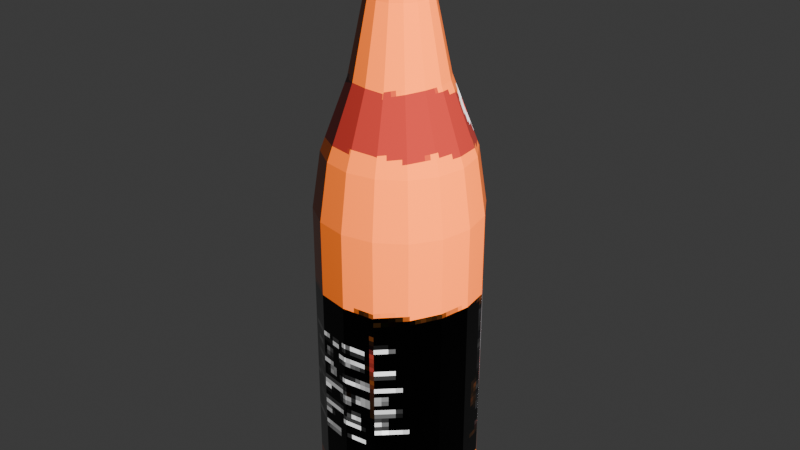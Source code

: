 # Source: sterni.blend  (saved by Blender 5.1.30; exported with 4.5.12 LTS)
import bpy
from mathutils import Matrix  # noqa: F401  (used for matrix-valued properties, if any)

bpy.ops.wm.read_factory_settings(use_empty=True)
scene = bpy.context.scene
scene.name = 'Scene'

# ---- collections
col_collection = bpy.data.collections.new('Collection'); scene.collection.children.link(col_collection)

# ---- images (referenced by path relative to the original .blend; pixels are not part of the script)
import os
ASSET_DIR = os.environ.get("B2B_ASSET_DIR", "")  # directory of the original .blend (textures are referenced by path, not embedded)
HERE = os.path.dirname(os.path.abspath(__file__))  # packed textures are extracted next to this script under _unpacked/

def load_image(name, relpath, width, height, colorspace="sRGB"):
    """Load a texture the original file referenced (path relative to the .blend, or extracted next to this script)."""
    p = next((c for c in (os.path.join(HERE, relpath), os.path.join(ASSET_DIR, relpath)) if relpath and os.path.exists(c)), "")
    if p:
        img = bpy.data.images.load(p, check_existing=True)
        img.name = name
    else:  # same state as the original file: an image datablock whose file is absent (Cycles renders it pink)
        img = bpy.data.images.new(name, width, height)
        img.source = "FILE"
        img.filepath = "//" + (relpath or name)
    img.colorspace_settings.name = colorspace
    return img
img_texture = load_image('texture', '_unpacked/texture.3c623cef.png', 128, 128, 'sRGB')

# ---- materials (node trees are filled in below, after node groups)
mat_material = bpy.data.materials.new('Material')
mat_material.alpha_threshold = 0.0
mat_material.use_backface_culling_lightprobe_volume = False
mat_material.roughness = 0.5
mat_material.line_color = (0.0, 0.0, 0.0, 1.0)

# ---- material node trees
mat_material.use_nodes = True; mat_material.node_tree.nodes.clear()
_N = mat_material.node_tree.nodes; _L = mat_material.node_tree.links
n0 = _N.new('ShaderNodeOutputMaterial'); n0.name = 'Material Output'; n0.location = (200, 100)
n1 = _N.new('ShaderNodeBsdfPrincipled'); n1.name = 'Principled BSDF'; n1.location = (-200, 100)
n1.inputs[1].default_value = 0.5615
n2 = _N.new('ShaderNodeTexImage'); n2.name = 'Image Texture'; n2.location = (-490, 80)
n2.image = img_texture
n2.interpolation = 'Closest'
n3 = _N.new('ShaderNodeValue'); n3.name = 'Value'; n3.location = (-490, 60)
n3.outputs[0].default_value = 0.0
_L.new(n1.outputs[0], n0.inputs[0])
_L.new(n2.outputs[0], n1.inputs[0])
_L.new(n3.outputs[0], n1.inputs[2])
n0.is_active_output = True

# ---- world
world_world = bpy.data.worlds.new('World'); scene.world = world_world
world_world.use_nodes = True; world_world.node_tree.nodes.clear()
_N = world_world.node_tree.nodes; _L = world_world.node_tree.links
n0 = _N.new('ShaderNodeOutputWorld'); n0.name = 'World Output'; n0.location = (200, 100)
n1 = _N.new('ShaderNodeBackground'); n1.name = 'Background'; n1.location = (-200, 100)
n1.inputs[0].default_value = (0.05088, 0.05088, 0.05088, 1.0)
_L.new(n1.outputs[0], n0.inputs[0])
n0.is_active_output = True
world_world.color = (0.05088, 0.05088, 0.05088)
world_world.sun_shadow_jitter_overblur = 0.0

# ---- lights
light_sun = bpy.data.lights.new('Sun', 'POINT')
light_sun.energy = 199.0

# ---- meshes
me_cylinder = bpy.data.meshes.new('Cylinder')
me_cylinder.from_pydata([(-1.834e-11, 0.02565, -0.095), (-2.774e-10, 0.00765, 0.095), (0.009816, 0.0237, -0.095), (0.002928, 0.007068, 0.095), (0.01814, 0.01814, -0.095), (0.005409, 0.005409, 0.095), (0.0237, 0.009816, -0.095), (0.007068, 0.002928, 0.095), (0.02565, 5.821e-12, -0.095), (0.00765, 0.0, 0.095), (0.0237, -0.009816, -0.095), (0.007068, -0.002928, 0.095), (0.01814, -0.01814, -0.095), (0.005409, -0.005409, 0.095), (0.009816, -0.0237, -0.095), (0.002928, -0.007068, 0.095), (-1.834e-11, -0.02565, -0.095), (-2.774e-10, -0.00765, 0.095), (-0.009816, -0.0237, -0.095), (-0.002928, -0.007068, 0.095), (-0.01814, -0.01814, -0.095), (-0.005409, -0.005409, 0.095), (-0.0237, -0.009816, -0.095), (-0.007068, -0.002928, 0.095), (-0.02565, 5.821e-12, -0.095), (-0.00765, 0.0, 0.095), (-0.0237, 0.009816, -0.095), (-0.007068, 0.002928, 0.095), (-0.01814, 0.01814, -0.095), (-0.005409, 0.005409, 0.095), (-0.009816, 0.0237, -0.095), (-0.002928, 0.007068, 0.095), (-1.834e-11, 0.02565, 0.007), (0.009816, 0.0237, 0.007), (0.01814, 0.01814, 0.007), (0.0237, 0.009816, 0.007), (0.02565, 5.821e-12, 0.007), (0.0237, -0.009816, 0.007), (0.01814, -0.01814, 0.007), (0.009816, -0.0237, 0.007), (-1.834e-11, -0.02565, 0.007), (-0.009816, -0.0237, 0.007), (-0.01814, -0.01814, 0.007), (-0.0237, -0.009816, 0.007), (-0.02565, 5.821e-12, 0.007), (-0.0237, 0.009816, 0.007), (-0.01814, 0.01814, 0.007), (-0.009816, 0.0237, 0.007), (-3.318e-11, 0.0147, 0.047), (0.005625, 0.01358, 0.047), (0.01039, 0.01039, 0.047), (0.01358, 0.005625, 0.047), (0.0147, 3.492e-11, 0.047), (0.01358, -0.005625, 0.047), (0.01039, -0.01039, 0.047), (0.005625, -0.01358, 0.047), (-3.318e-11, -0.0147, 0.047), (-0.005625, -0.01358, 0.047), (-0.01039, -0.01039, 0.047), (-0.01358, -0.005625, 0.047), (-0.0147, 3.492e-11, 0.047), (-0.01358, 0.005625, 0.047), (-0.01039, 0.01039, 0.047), (-0.005625, 0.01358, 0.047), (-2.905e-10, 0.0099, 0.07), (0.003789, 0.009146, 0.07), (0.007, 0.007, 0.07), (0.009146, 0.003789, 0.07), (0.0099, 0.0, 0.07), (0.009146, -0.003789, 0.07), (0.007, -0.007, 0.07), (0.003789, -0.009146, 0.07), (-2.905e-10, -0.0099, 0.07), (-0.003789, -0.009146, 0.07), (-0.007, -0.007, 0.07), (-0.009146, -0.003789, 0.07), (-0.0099, 0.0, 0.07), (-0.009146, 0.003789, 0.07), (-0.007, 0.007, 0.07), (-0.003789, 0.009146, 0.07), (0.008783, 0.0212, 0.025), (0.01623, 0.01623, 0.025), (0.0212, 0.008783, 0.025), (0.02295, -1.746e-11, 0.025), (0.0212, -0.008783, 0.025), (0.01623, -0.01623, 0.025), (0.008783, -0.0212, 0.025), (2.61e-11, -0.02295, 0.025), (-0.008783, -0.0212, 0.025), (-0.01623, -0.01623, 0.025), (-0.0212, -0.008783, 0.025), (-0.02295, -1.746e-11, 0.025), (-0.0212, 0.008783, 0.025), (-0.01623, 0.01623, 0.025), (-0.008783, 0.0212, 0.025), (2.61e-11, 0.02295, 0.025), (-2.905e-10, 0.0099, 0.0825), (0.003789, 0.009146, 0.0825), (0.007, 0.007, 0.0825), (0.009146, 0.003789, 0.0825), (0.0099, 0.0, 0.0825), (0.009146, -0.003789, 0.0825), (0.007, -0.007, 0.0825), (0.003789, -0.009146, 0.0825), (-2.905e-10, -0.0099, 0.0825), (-0.003789, -0.009146, 0.0825), (-0.007, -0.007, 0.0825), (-0.009146, -0.003789, 0.0825), (-0.0099, 0.0, 0.0825), (-0.009146, 0.003789, 0.0825), (-0.007, 0.007, 0.0825), (-0.003789, 0.009146, 0.0825), (-2.852e-10, 0.009, 0.09025), (0.003444, 0.008315, 0.09025), (0.006364, 0.006364, 0.09025), (0.008315, 0.003444, 0.09025), (0.009, 0.0, 0.09025), (0.008315, -0.003444, 0.09025), (0.006364, -0.006364, 0.09025), (0.003444, -0.008315, 0.09025), (-2.852e-10, -0.009, 0.09025), (-0.003444, -0.008315, 0.09025), (-0.006364, -0.006364, 0.09025), (-0.008315, -0.003444, 0.09025), (-0.009, 0.0, 0.09025), (-0.008315, 0.003444, 0.09025), (-0.006364, 0.006364, 0.09025), (-0.003444, 0.008315, 0.09025), (-2.852e-10, 0.009, 0.09338), (0.003444, 0.008315, 0.09338), (0.006364, 0.006364, 0.09338), (0.008315, 0.003444, 0.09338), (0.009, 0.0, 0.09338), (0.008315, -0.003444, 0.09338), (0.006364, -0.006364, 0.09338), (0.003444, -0.008315, 0.09338), (-2.852e-10, -0.009, 0.09338), (-0.003444, -0.008315, 0.09338), (-0.006364, -0.006364, 0.09338), (-0.008315, -0.003444, 0.09338), (-0.009, 0.0, 0.09338), (-0.008315, 0.003444, 0.09338), (-0.006364, 0.006364, 0.09338), (-0.003444, 0.008315, 0.09338), (0.003789, 0.009146, 0.09106), (0.007, 0.007, 0.09106), (0.009146, 0.003789, 0.09106), (0.0099, 0.0, 0.09106), (0.009146, -0.003789, 0.09106), (0.007, -0.007, 0.09106), (0.003789, -0.009146, 0.09106), (-2.887e-10, -0.0099, 0.09106), (-0.003789, -0.009146, 0.09106), (-0.007, -0.007, 0.09106), (-0.009146, -0.003789, 0.09106), (-0.0099, 0.0, 0.09106), (-0.009146, 0.003789, 0.09106), (-0.007, 0.007, 0.09106), (-0.003789, 0.009146, 0.09106), (-2.887e-10, 0.0099, 0.09106)], [], [(128, 1, 3, 129), (129, 3, 5, 130), (130, 5, 7, 131), (131, 7, 9, 132), (132, 9, 11, 133), (133, 11, 13, 134), (134, 13, 15, 135), (135, 15, 17, 136), (136, 17, 19, 137), (137, 19, 21, 138), (138, 21, 23, 139), (139, 23, 25, 140), (140, 25, 27, 141), (141, 27, 29, 142), (3, 1, 31, 29, 27, 25, 23, 21, 19, 17, 15, 13, 11, 9, 7, 5), (142, 29, 31, 143), (143, 31, 1, 128), (0, 2, 4, 6, 8, 10, 12, 14, 16, 18, 20, 22, 24, 26, 28, 30), (30, 47, 32, 0), (28, 46, 47, 30), (26, 45, 46, 28), (24, 44, 45, 26), (22, 43, 44, 24), (20, 42, 43, 22), (18, 41, 42, 20), (16, 40, 41, 18), (14, 39, 40, 16), (12, 38, 39, 14), (10, 37, 38, 12), (8, 36, 37, 10), (6, 35, 36, 8), (4, 34, 35, 6), (2, 33, 34, 4), (0, 32, 33, 2), (94, 63, 48, 95), (93, 62, 63, 94), (92, 61, 62, 93), (91, 60, 61, 92), (90, 59, 60, 91), (89, 58, 59, 90), (88, 57, 58, 89), (87, 56, 57, 88), (86, 55, 56, 87), (85, 54, 55, 86), (84, 53, 54, 85), (83, 52, 53, 84), (82, 51, 52, 83), (81, 50, 51, 82), (80, 49, 50, 81), (95, 48, 49, 80), (63, 79, 64, 48), (62, 78, 79, 63), (61, 77, 78, 62), (60, 76, 77, 61), (59, 75, 76, 60), (58, 74, 75, 59), (57, 73, 74, 58), (56, 72, 73, 57), (55, 71, 72, 56), (54, 70, 71, 55), (53, 69, 70, 54), (52, 68, 69, 53), (51, 67, 68, 52), (50, 66, 67, 51), (49, 65, 66, 50), (48, 64, 65, 49), (32, 95, 80, 33), (33, 80, 81, 34), (34, 81, 82, 35), (35, 82, 83, 36), (36, 83, 84, 37), (37, 84, 85, 38), (38, 85, 86, 39), (39, 86, 87, 40), (40, 87, 88, 41), (41, 88, 89, 42), (42, 89, 90, 43), (43, 90, 91, 44), (44, 91, 92, 45), (45, 92, 93, 46), (46, 93, 94, 47), (47, 94, 95, 32), (79, 111, 96, 64), (78, 110, 111, 79), (77, 109, 110, 78), (76, 108, 109, 77), (75, 107, 108, 76), (74, 106, 107, 75), (73, 105, 106, 74), (72, 104, 105, 73), (71, 103, 104, 72), (70, 102, 103, 71), (69, 101, 102, 70), (68, 100, 101, 69), (67, 99, 100, 68), (66, 98, 99, 67), (65, 97, 98, 66), (64, 96, 97, 65), (111, 127, 112, 96), (110, 126, 127, 111), (109, 125, 126, 110), (108, 124, 125, 109), (107, 123, 124, 108), (106, 122, 123, 107), (105, 121, 122, 106), (104, 120, 121, 105), (103, 119, 120, 104), (102, 118, 119, 103), (101, 117, 118, 102), (100, 116, 117, 101), (99, 115, 116, 100), (98, 114, 115, 99), (97, 113, 114, 98), (96, 112, 113, 97), (158, 143, 128, 159), (157, 142, 143, 158), (156, 141, 142, 157), (155, 140, 141, 156), (154, 139, 140, 155), (153, 138, 139, 154), (152, 137, 138, 153), (151, 136, 137, 152), (150, 135, 136, 151), (149, 134, 135, 150), (148, 133, 134, 149), (147, 132, 133, 148), (146, 131, 132, 147), (145, 130, 131, 146), (144, 129, 130, 145), (159, 128, 129, 144), (112, 159, 144, 113), (113, 144, 145, 114), (114, 145, 146, 115), (115, 146, 147, 116), (116, 147, 148, 117), (117, 148, 149, 118), (118, 149, 150, 119), (119, 150, 151, 120), (120, 151, 152, 121), (121, 152, 153, 122), (122, 153, 154, 123), (123, 154, 155, 124), (124, 155, 156, 125), (125, 156, 157, 126), (126, 157, 158, 127), (127, 158, 159, 112)])
_uv = me_cylinder.uv_layers.new(name='UVMap')
_uv.uv.foreach_set('vector', [0.98, 0.1009, 0.9894, 0.1045, 0.9889, 0.1189, 0.9793, 0.1178, 0.9793, 0.1178, 0.9889, 0.1189, 0.9894, 0.1343, 0.98, 0.136, 0.98, 0.136, 0.9894, 0.1343, 0.991, 0.1486, 0.9818, 0.1528, 0.9759, 0.2955, 0.9667, 0.2913, 0.9682, 0.277, 0.9777, 0.2787, 0.9777, 0.2787, 0.9682, 0.277, 0.9688, 0.2615, 0.9783, 0.2605, 0.9783, 0.2605, 0.9688, 0.2615, 0.9682, 0.2472, 0.9777, 0.2436, 0.9777, 0.2436, 0.9682, 0.2472, 0.9667, 0.2362, 0.9759, 0.2306, 0.9759, 0.0815, 0.9667, 0.07728, 0.9682, 0.06301, 0.9777, 0.06471, 0.9777, 0.06471, 0.9682, 0.06301, 0.9688, 0.04752, 0.9783, 0.04649, 0.9783, 0.04649, 0.9688, 0.04752, 0.9682, 0.03318, 0.9777, 0.02961, 0.9777, 0.02961, 0.9682, 0.03318, 0.9667, 0.02216, 0.9759, 0.01665, 0.9818, 0.1593, 0.991, 0.1648, 0.9894, 0.1758, 0.98, 0.1723, 0.98, 0.1723, 0.9894, 0.1758, 0.9889, 0.1902, 0.9793, 0.1891, 0.9793, 0.1891, 0.9889, 0.1902, 0.9894, 0.2057, 0.98, 0.2074, 0.8936, 0.1859, 0.8792, 0.1919, 0.8637, 0.1919, 0.8494, 0.1859, 0.8385, 0.175, 0.8325, 0.1607, 0.8325, 0.1452, 0.8385, 0.1309, 0.8494, 0.1199, 0.8637, 0.114, 0.8792, 0.114, 0.8936, 0.1199, 0.9045, 0.1309, 0.9104, 0.1452, 0.9104, 0.1607, 0.9045, 0.175, 0.98, 0.2074, 0.9894, 0.2057, 0.991, 0.2199, 0.9818, 0.2242, 0.9818, 0.08798, 0.991, 0.09349, 0.9894, 0.1045, 0.98, 0.1009, 0.7506, 0.9377, 0.7307, 0.8897, 0.7307, 0.8378, 0.7506, 0.7898, 0.7873, 0.753, 0.8353, 0.7332, 0.8873, 0.7332, 0.9353, 0.753, 0.972, 0.7898, 0.9919, 0.8378, 0.9919, 0.8897, 0.972, 0.9377, 0.9353, 0.9745, 0.8873, 0.9944, 0.8353, 0.9944, 0.7873, 0.9745, 0.7388, 0.009973, 0.7388, 0.5312, 0.7021, 0.5248, 0.7021, 0.003502, 0.2327, 0.0, 0.2327, 0.5212, 0.1797, 0.5248, 0.1797, 0.003502, 0.2847, 0.0, 0.2847, 0.5212, 0.2327, 0.5212, 0.2327, 0.0, 0.3327, 0.003502, 0.3327, 0.5248, 0.2847, 0.5212, 0.2847, 0.0, 0.3694, 0.009973, 0.3694, 0.5312, 0.3327, 0.5248, 0.3327, 0.003502, 0.4061, 0.003502, 0.4061, 0.5248, 0.3694, 0.5312, 0.3694, 0.009973, 0.4541, -5.96e-08, 0.4541, 0.5212, 0.4061, 0.5248, 0.4061, 0.003502, 0.5061, -5.96e-08, 0.5061, 0.5212, 0.4541, 0.5212, 0.4541, -5.96e-08, 0.5541, 0.003502, 0.5541, 0.5248, 0.5061, 0.5212, 0.5061, -5.96e-08, 0.03674, 0.003502, 0.03674, 0.5248, 0.0, 0.5312, 0.0, 0.009973, 0.08474, 5.96e-08, 0.08474, 0.5212, 0.03674, 0.5248, 0.03674, 0.003502, 0.1367, 5.96e-08, 0.1367, 0.5212, 0.08474, 0.5212, 0.08474, 5.96e-08, 0.1797, 0.003502, 0.1797, 0.5248, 0.1367, 0.5212, 0.1367, 5.96e-08, 0.6021, -5.96e-08, 0.6021, 0.5212, 0.5541, 0.5248, 0.5541, 0.003502, 0.6541, -5.96e-08, 0.6541, 0.5212, 0.6021, 0.5212, 0.6021, -5.96e-08, 0.7021, 0.003502, 0.7021, 0.5248, 0.6541, 0.5212, 0.6541, -5.96e-08, 0.7271, 0.6246, 0.718, 0.7426, 0.6864, 0.7371, 0.6943, 0.6188, 0.2354, 0.6157, 0.2311, 0.7341, 0.1898, 0.7371, 0.1925, 0.6188, 0.2819, 0.6157, 0.2757, 0.7341, 0.2311, 0.7341, 0.2354, 0.6157, 0.3249, 0.6188, 0.317, 0.7371, 0.2757, 0.7341, 0.2819, 0.6157, 0.3577, 0.6246, 0.3486, 0.7426, 0.317, 0.7371, 0.3249, 0.6188, 0.4139, 0.6188, 0.4218, 0.7371, 0.3902, 0.7426, 0.3811, 0.6246, 0.4569, 0.6157, 0.463, 0.7341, 0.4218, 0.7371, 0.4139, 0.6188, 0.5034, 0.6157, 0.5077, 0.7341, 0.463, 0.7341, 0.4569, 0.6157, 0.5463, 0.6188, 0.549, 0.7371, 0.5077, 0.7341, 0.5034, 0.6157, 0.04453, 0.6188, 0.05239, 0.7371, 0.0208, 0.7426, 0.01165, 0.6246, 0.08748, 0.6157, 0.09365, 0.7341, 0.05239, 0.7371, 0.04453, 0.6188, 0.134, 0.6157, 0.1383, 0.7341, 0.09365, 0.7341, 0.08748, 0.6157, 0.1769, 0.6188, 0.1796, 0.7371, 0.1383, 0.7341, 0.134, 0.6157, 0.6048, 0.6157, 0.6005, 0.7341, 0.5592, 0.7371, 0.5619, 0.6188, 0.6513, 0.6157, 0.6451, 0.7341, 0.6005, 0.7341, 0.6048, 0.6157, 0.6943, 0.6188, 0.6864, 0.7371, 0.6451, 0.7341, 0.6513, 0.6157, 0.718, 0.7426, 0.7065, 0.8612, 0.6781, 0.8587, 0.6864, 0.7371, 0.2311, 0.7341, 0.2315, 0.8573, 0.1945, 0.8587, 0.1898, 0.7371, 0.2757, 0.7341, 0.2716, 0.8573, 0.2315, 0.8573, 0.2311, 0.7341, 0.317, 0.7371, 0.3087, 0.8587, 0.2716, 0.8573, 0.2757, 0.7341, 0.3486, 0.7426, 0.3371, 0.8612, 0.3087, 0.8587, 0.317, 0.7371, 0.4218, 0.7371, 0.4301, 0.8587, 0.4017, 0.8612, 0.3902, 0.7426, 0.463, 0.7341, 0.4672, 0.8573, 0.4301, 0.8587, 0.4218, 0.7371, 0.5077, 0.7341, 0.5073, 0.8573, 0.4672, 0.8573, 0.463, 0.7341, 0.549, 0.7371, 0.5443, 0.8587, 0.5073, 0.8573, 0.5077, 0.7341, 0.05239, 0.7371, 0.0607, 0.8587, 0.03234, 0.8612, 0.0208, 0.7426, 0.09365, 0.7341, 0.09776, 0.8573, 0.0607, 0.8587, 0.05239, 0.7371, 0.1383, 0.7341, 0.1379, 0.8573, 0.09776, 0.8573, 0.09365, 0.7341, 0.1796, 0.7371, 0.1749, 0.8587, 0.1379, 0.8573, 0.1383, 0.7341, 0.6005, 0.7341, 0.6009, 0.8573, 0.5639, 0.8587, 0.5592, 0.7371, 0.6451, 0.7341, 0.641, 0.8573, 0.6009, 0.8573, 0.6005, 0.7341, 0.6864, 0.7371, 0.6781, 0.8587, 0.641, 0.8573, 0.6451, 0.7341, 0.7021, 0.5248, 0.6943, 0.6188, 0.6513, 0.6157, 0.6541, 0.5212, 0.6541, 0.5212, 0.6513, 0.6157, 0.6048, 0.6157, 0.6021, 0.5212, 0.6021, 0.5212, 0.6048, 0.6157, 0.5619, 0.6188, 0.5541, 0.5248, 0.1797, 0.5248, 0.1769, 0.6188, 0.134, 0.6157, 0.1367, 0.5212, 0.1367, 0.5212, 0.134, 0.6157, 0.08748, 0.6157, 0.08474, 0.5212, 0.08474, 0.5212, 0.08748, 0.6157, 0.04453, 0.6188, 0.03674, 0.5248, 0.03674, 0.5248, 0.04453, 0.6188, 0.01165, 0.6246, 0.0, 0.5312, 0.5541, 0.5248, 0.5463, 0.6188, 0.5034, 0.6157, 0.5061, 0.5212, 0.5061, 0.5212, 0.5034, 0.6157, 0.4569, 0.6157, 0.4541, 0.5212, 0.4541, 0.5212, 0.4569, 0.6157, 0.4139, 0.6188, 0.4061, 0.5248, 0.4061, 0.5248, 0.4139, 0.6188, 0.3811, 0.6246, 0.3694, 0.5312, 0.3694, 0.5312, 0.3577, 0.6246, 0.3249, 0.6188, 0.3327, 0.5248, 0.3327, 0.5248, 0.3249, 0.6188, 0.2819, 0.6157, 0.2847, 0.5212, 0.2847, 0.5212, 0.2819, 0.6157, 0.2354, 0.6157, 0.2327, 0.5212, 0.2327, 0.5212, 0.2354, 0.6157, 0.1925, 0.6188, 0.1797, 0.5248, 0.7388, 0.5312, 0.7271, 0.6246, 0.6943, 0.6188, 0.7021, 0.5248, 0.7065, 0.8612, 0.7065, 0.925, 0.6781, 0.9226, 0.6781, 0.8587, 0.2315, 0.8573, 0.2315, 0.9212, 0.1945, 0.9226, 0.1945, 0.8587, 0.2716, 0.8573, 0.2716, 0.9212, 0.2315, 0.9212, 0.2315, 0.8573, 0.3087, 0.8587, 0.3087, 0.9226, 0.2716, 0.9212, 0.2716, 0.8573, 0.3371, 0.8612, 0.3371, 0.925, 0.3087, 0.9226, 0.3087, 0.8587, 0.4301, 0.8587, 0.4301, 0.9226, 0.4017, 0.925, 0.4017, 0.8612, 0.4672, 0.8573, 0.4672, 0.9212, 0.4301, 0.9226, 0.4301, 0.8587, 0.5073, 0.8573, 0.5073, 0.9212, 0.4672, 0.9212, 0.4672, 0.8573, 0.5443, 0.8587, 0.5443, 0.9226, 0.5073, 0.9212, 0.5073, 0.8573, 0.0607, 0.8587, 0.0607, 0.9226, 0.03234, 0.925, 0.03234, 0.8612, 0.09776, 0.8573, 0.09776, 0.9212, 0.0607, 0.9226, 0.0607, 0.8587, 0.1379, 0.8573, 0.1379, 0.9212, 0.09776, 0.9212, 0.09776, 0.8573, 0.1749, 0.8587, 0.1749, 0.9226, 0.1379, 0.9212, 0.1379, 0.8573, 0.6009, 0.8573, 0.6009, 0.9212, 0.5639, 0.9226, 0.5639, 0.8587, 0.641, 0.8573, 0.641, 0.9212, 0.6009, 0.9212, 0.6009, 0.8573, 0.6781, 0.8587, 0.6781, 0.9226, 0.641, 0.9212, 0.641, 0.8573, 0.7065, 0.925, 0.6987, 0.9651, 0.6729, 0.9628, 0.6781, 0.9226, 0.2315, 0.9212, 0.2334, 0.9616, 0.1997, 0.9628, 0.1945, 0.9226, 0.2716, 0.9212, 0.2698, 0.9616, 0.2334, 0.9616, 0.2315, 0.9212, 0.3087, 0.9226, 0.3035, 0.9628, 0.2698, 0.9616, 0.2716, 0.9212, 0.3371, 0.925, 0.3293, 0.9651, 0.3035, 0.9628, 0.3087, 0.9226, 0.4301, 0.9226, 0.4353, 0.9628, 0.4095, 0.9651, 0.4017, 0.925, 0.4672, 0.9212, 0.469, 0.9616, 0.4353, 0.9628, 0.4301, 0.9226, 0.5073, 0.9212, 0.5054, 0.9616, 0.469, 0.9616, 0.4672, 0.9212, 0.5443, 0.9226, 0.5391, 0.9628, 0.5054, 0.9616, 0.5073, 0.9212, 0.0607, 0.9226, 0.06589, 0.9628, 0.04011, 0.9651, 0.03234, 0.925, 0.09776, 0.9212, 0.09958, 0.9616, 0.06589, 0.9628, 0.0607, 0.9226, 0.1379, 0.9212, 0.136, 0.9616, 0.09958, 0.9616, 0.09776, 0.9212, 0.1749, 0.9226, 0.1697, 0.9628, 0.136, 0.9616, 0.1379, 0.9212, 0.6009, 0.9212, 0.6028, 0.9616, 0.5691, 0.9628, 0.5639, 0.9226, 0.641, 0.9212, 0.6392, 0.9616, 0.6028, 0.9616, 0.6009, 0.9212, 0.6781, 0.9226, 0.6729, 0.9628, 0.6392, 0.9616, 0.641, 0.9212, 0.9694, 0.08453, 0.9818, 0.08798, 0.98, 0.1009, 0.9674, 0.09879, 0.9674, 0.2087, 0.98, 0.2074, 0.9818, 0.2242, 0.9694, 0.2272, 0.9667, 0.1887, 0.9793, 0.1891, 0.98, 0.2074, 0.9674, 0.2087, 0.9674, 0.1701, 0.98, 0.1723, 0.9793, 0.1891, 0.9667, 0.1887, 0.9694, 0.1559, 0.9818, 0.1593, 0.98, 0.1723, 0.9674, 0.1701, 0.9903, 0.02746, 0.9777, 0.02961, 0.9759, 0.01665, 0.9883, 0.0132, 0.991, 0.04602, 0.9783, 0.04649, 0.9777, 0.02961, 0.9903, 0.02746, 0.9903, 0.06606, 0.9777, 0.06471, 0.9783, 0.04649, 0.991, 0.04602, 0.9883, 0.08453, 0.9759, 0.0815, 0.9777, 0.06471, 0.9903, 0.06606, 0.9903, 0.2414, 0.9777, 0.2436, 0.9759, 0.2306, 0.9883, 0.2272, 0.991, 0.26, 0.9783, 0.2605, 0.9777, 0.2436, 0.9903, 0.2414, 0.9903, 0.2801, 0.9777, 0.2787, 0.9783, 0.2605, 0.991, 0.26, 0.9883, 0.2985, 0.9759, 0.2955, 0.9777, 0.2787, 0.9903, 0.2801, 0.9674, 0.1374, 0.98, 0.136, 0.9818, 0.1528, 0.9694, 0.1559, 0.9667, 0.1173, 0.9793, 0.1178, 0.98, 0.136, 0.9674, 0.1374, 0.9674, 0.09879, 0.98, 0.1009, 0.9793, 0.1178, 0.9667, 0.1173, 0.8371, 0.07268, 0.8325, 0.07359, 0.8325, 0.05354, 0.8371, 0.05445, 0.8371, 0.05445, 0.8325, 0.05354, 0.8402, 0.03501, 0.8441, 0.03761, 0.8441, 0.03761, 0.8402, 0.03501, 0.8544, 0.02083, 0.857, 0.02472, 0.857, 0.02472, 0.8544, 0.02083, 0.8729, 0.01316, 0.8738, 0.01774, 0.8738, 0.01774, 0.8729, 0.01316, 0.893, 0.01316, 0.8921, 0.01774, 0.8921, 0.01774, 0.893, 0.01316, 0.9115, 0.02083, 0.9089, 0.02472, 0.9089, 0.02472, 0.9115, 0.02083, 0.9257, 0.03501, 0.9218, 0.03761, 0.9218, 0.03761, 0.9257, 0.03501, 0.9334, 0.05354, 0.9288, 0.05445, 0.9288, 0.05445, 0.9334, 0.05354, 0.9334, 0.07359, 0.9288, 0.07268, 0.9288, 0.07268, 0.9334, 0.07359, 0.9257, 0.09212, 0.9218, 0.08952, 0.9218, 0.08952, 0.9257, 0.09212, 0.9115, 0.1063, 0.9089, 0.1024, 0.9089, 0.1024, 0.9115, 0.1063, 0.893, 0.114, 0.8921, 0.1094, 0.8921, 0.1094, 0.893, 0.114, 0.8729, 0.114, 0.8738, 0.1094, 0.8738, 0.1094, 0.8729, 0.114, 0.8544, 0.1063, 0.857, 0.1024, 0.857, 0.1024, 0.8544, 0.1063, 0.8402, 0.09212, 0.8441, 0.08952, 0.8441, 0.08952, 0.8402, 0.09212, 0.8325, 0.07359, 0.8371, 0.07268])
me_cylinder.materials.append(mat_material)
me_cylinder.update()

# ---- objects
ob_cylinder = bpy.data.objects.new('Cylinder', me_cylinder)
ob_empty = bpy.data.objects.new('Empty', None)
ob_sun = bpy.data.objects.new('Sun', light_sun)

# ---- transforms, parenting, visibility, modifiers, constraints
ob_cylinder.location = (0.0, 0.0, 0.0)
ob_empty.location = (-0.1, 0.0, 0.1)
ob_empty.rotation_euler = (1.571, 0.0, 0.0)
ob_empty.scale = (0.04, 0.04, 0.04)
ob_empty.empty_display_type = 'IMAGE'
ob_empty.empty_display_size = 5.03
ob_empty.empty_image_offset = (-0.495, -0.504)
ob_empty.empty_image_depth = 'FRONT'
ob_empty.color = (1.0, 1.0, 1.0, 0.5)
ob_sun.location = (0.4704, -0.2417, 0.2914)

# ---- collection membership
col_collection.objects.link(ob_cylinder)
col_collection.objects.link(ob_empty)
col_collection.objects.link(ob_sun)

# ---- scene / render settings (as saved in the file)
scene.frame_start = 1; scene.frame_end = 250; scene.frame_set(1)
scene.render.engine = 'BLENDER_EEVEE_NEXT'
scene.render.bake_bias = 0.0
scene.render.bake_samples = 0
scene.cycles.sampling_pattern = 'TABULATED_SOBOL'
scene.eevee.use_volume_custom_range = False
bpy.context.view_layer.update()

# ---- added for rendering (the .blend has no active camera): camera
cam_auto = bpy.data.cameras.new('AutoCamera')
cam_auto.lens = 50.0
cam_auto.sensor_width = 36.0
cam_auto.clip_end = 1000.0
ob_auto_camera = bpy.data.objects.new('AutoCamera', cam_auto)
scene.collection.objects.link(ob_auto_camera)
ob_auto_camera.location = (0.188172, -0.225807, 0.150538)
ob_auto_camera.rotation_euler = (1.09748, -7.21219e-08, 0.694738)
scene.camera = ob_auto_camera
bpy.context.view_layer.update()
